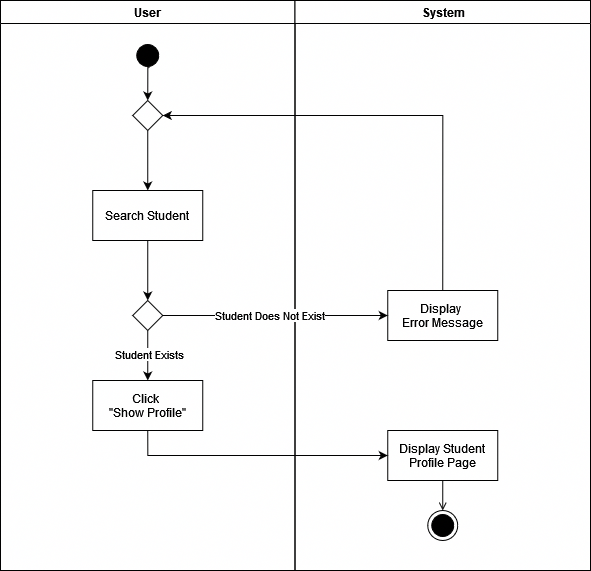

The diagram above was exported from draw.io. Its source (the exported page's mxGraphModel, read from the mxfile embedded in the PNG):
<mxGraphModel dx="1195" dy="645" grid="1" gridSize="10" guides="1" tooltips="1" connect="1" arrows="1" fold="1" page="1" pageScale="1" pageWidth="827" pageHeight="1169" math="0" shadow="0">
  <root>
    <mxCell id="0" />
    <mxCell id="1" parent="0" />
    <mxCell id="CdVRuCARTF8vBaBnNWqY-1" value="User" style="swimlane;whiteSpace=wrap" parent="1" vertex="1">
      <mxGeometry x="130" y="70" width="294.5" height="570" as="geometry" />
    </mxCell>
    <mxCell id="CdVRuCARTF8vBaBnNWqY-2" style="edgeStyle=orthogonalEdgeStyle;rounded=0;orthogonalLoop=1;jettySize=auto;html=1;exitX=0.565;exitY=0.907;exitDx=0;exitDy=0;entryX=0.5;entryY=0;entryDx=0;entryDy=0;exitPerimeter=0;" parent="CdVRuCARTF8vBaBnNWqY-1" source="CdVRuCARTF8vBaBnNWqY-3" target="mD3qgHk2tDyouBR9UGSw-7" edge="1">
      <mxGeometry relative="1" as="geometry" />
    </mxCell>
    <mxCell id="CdVRuCARTF8vBaBnNWqY-3" value="" style="ellipse;shape=startState;fillColor=#000000;strokeColor=#000000;" parent="CdVRuCARTF8vBaBnNWqY-1" vertex="1">
      <mxGeometry x="132.25" y="40" width="30" height="30" as="geometry" />
    </mxCell>
    <mxCell id="CdVRuCARTF8vBaBnNWqY-4" style="edgeStyle=orthogonalEdgeStyle;rounded=0;orthogonalLoop=1;jettySize=auto;html=1;exitX=0.5;exitY=1;exitDx=0;exitDy=0;entryX=0.5;entryY=0;entryDx=0;entryDy=0;" parent="CdVRuCARTF8vBaBnNWqY-1" source="mD3qgHk2tDyouBR9UGSw-1" target="CdVRuCARTF8vBaBnNWqY-6" edge="1">
      <mxGeometry relative="1" as="geometry" />
    </mxCell>
    <mxCell id="mD3qgHk2tDyouBR9UGSw-4" value="Student Exists" style="edgeLabel;html=1;align=center;verticalAlign=middle;resizable=0;points=[];" vertex="1" connectable="0" parent="CdVRuCARTF8vBaBnNWqY-4">
      <mxGeometry x="-0.0828" y="1" relative="1" as="geometry">
        <mxPoint as="offset" />
      </mxGeometry>
    </mxCell>
    <mxCell id="CdVRuCARTF8vBaBnNWqY-5" value="Search Student" style="" parent="CdVRuCARTF8vBaBnNWqY-1" vertex="1">
      <mxGeometry x="92.25" y="190" width="110" height="50" as="geometry" />
    </mxCell>
    <mxCell id="CdVRuCARTF8vBaBnNWqY-6" value="Click &#10;&quot;Show Profile&quot;" style="" parent="CdVRuCARTF8vBaBnNWqY-1" vertex="1">
      <mxGeometry x="92.25" y="380" width="110" height="50" as="geometry" />
    </mxCell>
    <mxCell id="mD3qgHk2tDyouBR9UGSw-1" value="" style="rhombus;whiteSpace=wrap;html=1;" vertex="1" parent="CdVRuCARTF8vBaBnNWqY-1">
      <mxGeometry x="132.25" y="300" width="30" height="30" as="geometry" />
    </mxCell>
    <mxCell id="mD3qgHk2tDyouBR9UGSw-3" value="" style="edgeStyle=orthogonalEdgeStyle;rounded=0;orthogonalLoop=1;jettySize=auto;html=1;exitX=0.5;exitY=1;exitDx=0;exitDy=0;entryX=0.5;entryY=0;entryDx=0;entryDy=0;" edge="1" parent="CdVRuCARTF8vBaBnNWqY-1" source="CdVRuCARTF8vBaBnNWqY-5" target="mD3qgHk2tDyouBR9UGSw-1">
      <mxGeometry relative="1" as="geometry">
        <mxPoint x="277" y="220" as="sourcePoint" />
        <mxPoint x="277" y="350" as="targetPoint" />
      </mxGeometry>
    </mxCell>
    <mxCell id="mD3qgHk2tDyouBR9UGSw-8" style="edgeStyle=orthogonalEdgeStyle;rounded=0;orthogonalLoop=1;jettySize=auto;html=1;exitX=0.5;exitY=1;exitDx=0;exitDy=0;" edge="1" parent="CdVRuCARTF8vBaBnNWqY-1" source="mD3qgHk2tDyouBR9UGSw-7" target="CdVRuCARTF8vBaBnNWqY-5">
      <mxGeometry relative="1" as="geometry" />
    </mxCell>
    <mxCell id="mD3qgHk2tDyouBR9UGSw-7" value="" style="rhombus;whiteSpace=wrap;html=1;" vertex="1" parent="CdVRuCARTF8vBaBnNWqY-1">
      <mxGeometry x="132.25" y="100" width="30" height="30" as="geometry" />
    </mxCell>
    <mxCell id="CdVRuCARTF8vBaBnNWqY-7" value="System" style="swimlane;whiteSpace=wrap" parent="1" vertex="1">
      <mxGeometry x="424.5" y="70" width="295.5" height="570" as="geometry" />
    </mxCell>
    <mxCell id="CdVRuCARTF8vBaBnNWqY-8" value="" style="ellipse;html=1;shape=endState;fillColor=#000000;strokeColor=#000000;" parent="CdVRuCARTF8vBaBnNWqY-7" vertex="1">
      <mxGeometry x="132.75" y="510" width="30" height="30" as="geometry" />
    </mxCell>
    <mxCell id="CdVRuCARTF8vBaBnNWqY-9" value="&#10;Display Student&#10;Profile Page&#10;" style="" parent="CdVRuCARTF8vBaBnNWqY-7" vertex="1">
      <mxGeometry x="92.75" y="430" width="110" height="50" as="geometry" />
    </mxCell>
    <mxCell id="CdVRuCARTF8vBaBnNWqY-10" value="" style="endArrow=open;strokeColor=#000000;endFill=1;rounded=0;exitX=0.5;exitY=1;exitDx=0;exitDy=0;entryX=0.5;entryY=0;entryDx=0;entryDy=0;" parent="CdVRuCARTF8vBaBnNWqY-7" source="CdVRuCARTF8vBaBnNWqY-9" target="CdVRuCARTF8vBaBnNWqY-8" edge="1">
      <mxGeometry relative="1" as="geometry">
        <mxPoint x="144.5" y="523" as="sourcePoint" />
        <mxPoint x="147.5" y="514" as="targetPoint" />
      </mxGeometry>
    </mxCell>
    <mxCell id="mD3qgHk2tDyouBR9UGSw-5" value="Display &#10;Error Message" style="" vertex="1" parent="CdVRuCARTF8vBaBnNWqY-7">
      <mxGeometry x="92.75" y="290" width="110" height="50" as="geometry" />
    </mxCell>
    <mxCell id="CdVRuCARTF8vBaBnNWqY-11" style="edgeStyle=orthogonalEdgeStyle;rounded=0;orthogonalLoop=1;jettySize=auto;html=1;exitX=0.5;exitY=1;exitDx=0;exitDy=0;entryX=0;entryY=0.5;entryDx=0;entryDy=0;" parent="1" source="CdVRuCARTF8vBaBnNWqY-6" target="CdVRuCARTF8vBaBnNWqY-9" edge="1">
      <mxGeometry relative="1" as="geometry" />
    </mxCell>
    <mxCell id="mD3qgHk2tDyouBR9UGSw-6" style="edgeStyle=orthogonalEdgeStyle;rounded=0;orthogonalLoop=1;jettySize=auto;html=1;exitX=1;exitY=0.5;exitDx=0;exitDy=0;entryX=0;entryY=0.5;entryDx=0;entryDy=0;" edge="1" parent="1" source="mD3qgHk2tDyouBR9UGSw-1" target="mD3qgHk2tDyouBR9UGSw-5">
      <mxGeometry relative="1" as="geometry" />
    </mxCell>
    <mxCell id="mD3qgHk2tDyouBR9UGSw-11" value="Student Does Not Exist" style="edgeLabel;html=1;align=center;verticalAlign=middle;resizable=0;points=[];" vertex="1" connectable="0" parent="mD3qgHk2tDyouBR9UGSw-6">
      <mxGeometry x="-0.0609" relative="1" as="geometry">
        <mxPoint as="offset" />
      </mxGeometry>
    </mxCell>
    <mxCell id="mD3qgHk2tDyouBR9UGSw-10" style="edgeStyle=orthogonalEdgeStyle;rounded=0;orthogonalLoop=1;jettySize=auto;html=1;exitX=0.5;exitY=0;exitDx=0;exitDy=0;entryX=1;entryY=0.5;entryDx=0;entryDy=0;" edge="1" parent="1" source="mD3qgHk2tDyouBR9UGSw-5" target="mD3qgHk2tDyouBR9UGSw-7">
      <mxGeometry relative="1" as="geometry" />
    </mxCell>
  </root>
</mxGraphModel>